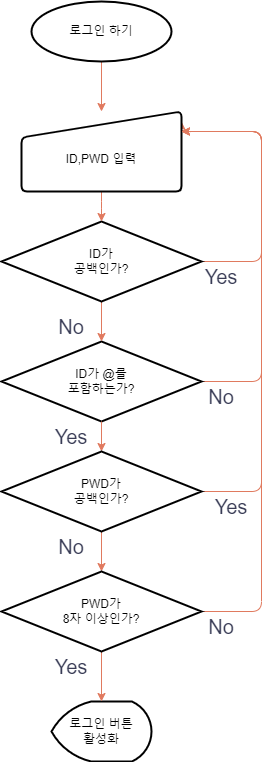

The diagram above was exported from draw.io. Its source (the exported page's mxGraphModel, read from the mxfile embedded in the PNG):
<mxGraphModel dx="1477" dy="947" grid="1" gridSize="10" guides="1" tooltips="1" connect="1" arrows="1" fold="1" page="1" pageScale="1" pageWidth="827" pageHeight="1169" math="0" shadow="0">
  <root>
    <mxCell id="WIyWlLk6GJQsqaUBKTNV-0" />
    <mxCell id="WIyWlLk6GJQsqaUBKTNV-1" parent="WIyWlLk6GJQsqaUBKTNV-0" />
    <mxCell id="7iyjV8L2iqNsLfosL6Kx-1" value="로그인 버튼&lt;br&gt;활성화" style="strokeWidth=2;html=1;shape=mxgraph.flowchart.display;whiteSpace=wrap;rounded=1;" vertex="1" parent="WIyWlLk6GJQsqaUBKTNV-1">
      <mxGeometry x="310" y="770" width="100" height="60" as="geometry" />
    </mxCell>
    <mxCell id="7iyjV8L2iqNsLfosL6Kx-53" style="edgeStyle=orthogonalEdgeStyle;orthogonalLoop=1;jettySize=auto;html=1;exitX=1;exitY=0.5;exitDx=0;exitDy=0;exitPerimeter=0;strokeColor=#E07A5F;fontSize=20;fontColor=#393C56;fillColor=#F2CC8F;rounded=1;" edge="1" parent="WIyWlLk6GJQsqaUBKTNV-1" source="7iyjV8L2iqNsLfosL6Kx-3">
      <mxGeometry relative="1" as="geometry">
        <mxPoint x="440" y="190" as="targetPoint" />
        <Array as="points">
          <mxPoint x="520" y="450" />
          <mxPoint x="520" y="200" />
          <mxPoint x="440" y="200" />
        </Array>
      </mxGeometry>
    </mxCell>
    <mxCell id="7iyjV8L2iqNsLfosL6Kx-3" value="ID가 @를&lt;br&gt;포함하는가?" style="strokeWidth=2;html=1;shape=mxgraph.flowchart.decision;whiteSpace=wrap;rounded=1;" vertex="1" parent="WIyWlLk6GJQsqaUBKTNV-1">
      <mxGeometry x="260" y="410" width="200" height="80" as="geometry" />
    </mxCell>
    <mxCell id="7iyjV8L2iqNsLfosL6Kx-10" style="edgeStyle=orthogonalEdgeStyle;orthogonalLoop=1;jettySize=auto;html=1;exitX=0.5;exitY=1;exitDx=0;exitDy=0;exitPerimeter=0;strokeColor=#E07A5F;fontColor=#393C56;fillColor=#F2CC8F;rounded=1;" edge="1" parent="WIyWlLk6GJQsqaUBKTNV-1" source="7iyjV8L2iqNsLfosL6Kx-4" target="7iyjV8L2iqNsLfosL6Kx-3">
      <mxGeometry relative="1" as="geometry">
        <mxPoint x="380" y="420" as="targetPoint" />
      </mxGeometry>
    </mxCell>
    <mxCell id="7iyjV8L2iqNsLfosL6Kx-52" style="edgeStyle=orthogonalEdgeStyle;orthogonalLoop=1;jettySize=auto;html=1;exitX=1;exitY=0.5;exitDx=0;exitDy=0;exitPerimeter=0;entryX=1;entryY=0.25;entryDx=0;entryDy=0;strokeColor=#E07A5F;fontSize=20;fontColor=#393C56;fillColor=#F2CC8F;rounded=1;" edge="1" parent="WIyWlLk6GJQsqaUBKTNV-1" source="7iyjV8L2iqNsLfosL6Kx-4" target="7iyjV8L2iqNsLfosL6Kx-28">
      <mxGeometry relative="1" as="geometry">
        <Array as="points">
          <mxPoint x="520" y="330" />
          <mxPoint x="520" y="200" />
        </Array>
      </mxGeometry>
    </mxCell>
    <mxCell id="7iyjV8L2iqNsLfosL6Kx-4" value="ID가 &lt;br&gt;공백인가?" style="strokeWidth=2;html=1;shape=mxgraph.flowchart.decision;whiteSpace=wrap;rounded=1;" vertex="1" parent="WIyWlLk6GJQsqaUBKTNV-1">
      <mxGeometry x="260" y="290" width="200" height="80" as="geometry" />
    </mxCell>
    <mxCell id="7iyjV8L2iqNsLfosL6Kx-39" value="" style="edgeStyle=orthogonalEdgeStyle;orthogonalLoop=1;jettySize=auto;html=1;strokeColor=#E07A5F;fontSize=20;fontColor=#393C56;fillColor=#F2CC8F;rounded=1;" edge="1" parent="WIyWlLk6GJQsqaUBKTNV-1" source="7iyjV8L2iqNsLfosL6Kx-27" target="7iyjV8L2iqNsLfosL6Kx-28">
      <mxGeometry relative="1" as="geometry" />
    </mxCell>
    <mxCell id="7iyjV8L2iqNsLfosL6Kx-27" value="로그인 하기" style="strokeWidth=2;html=1;shape=mxgraph.flowchart.start_1;whiteSpace=wrap;rounded=1;" vertex="1" parent="WIyWlLk6GJQsqaUBKTNV-1">
      <mxGeometry x="290" y="70" width="140" height="60" as="geometry" />
    </mxCell>
    <mxCell id="7iyjV8L2iqNsLfosL6Kx-36" style="edgeStyle=orthogonalEdgeStyle;orthogonalLoop=1;jettySize=auto;html=1;exitX=0.5;exitY=1;exitDx=0;exitDy=0;strokeColor=#E07A5F;fontSize=20;fontColor=#393C56;fillColor=#F2CC8F;rounded=1;" edge="1" parent="WIyWlLk6GJQsqaUBKTNV-1" source="7iyjV8L2iqNsLfosL6Kx-28" target="7iyjV8L2iqNsLfosL6Kx-4">
      <mxGeometry relative="1" as="geometry" />
    </mxCell>
    <mxCell id="7iyjV8L2iqNsLfosL6Kx-28" value="&lt;br&gt;ID,PWD 입력" style="html=1;strokeWidth=2;shape=manualInput;whiteSpace=wrap;rounded=1;size=26;arcSize=11;" vertex="1" parent="WIyWlLk6GJQsqaUBKTNV-1">
      <mxGeometry x="280" y="180" width="160" height="80" as="geometry" />
    </mxCell>
    <mxCell id="7iyjV8L2iqNsLfosL6Kx-48" style="edgeStyle=orthogonalEdgeStyle;orthogonalLoop=1;jettySize=auto;html=1;exitX=1;exitY=0;exitDx=0;exitDy=0;entryX=0.5;entryY=0;entryDx=0;entryDy=0;entryPerimeter=0;strokeColor=#E07A5F;fontSize=20;fontColor=#393C56;fillColor=#F2CC8F;rounded=1;" edge="1" parent="WIyWlLk6GJQsqaUBKTNV-1" source="7iyjV8L2iqNsLfosL6Kx-33" target="7iyjV8L2iqNsLfosL6Kx-46">
      <mxGeometry relative="1" as="geometry" />
    </mxCell>
    <mxCell id="7iyjV8L2iqNsLfosL6Kx-33" value="Yes" style="text;strokeColor=none;align=center;fillColor=none;html=1;verticalAlign=middle;whiteSpace=wrap;rounded=1;fontSize=20;fontColor=#393C56;" vertex="1" parent="WIyWlLk6GJQsqaUBKTNV-1">
      <mxGeometry x="300" y="490" width="60" height="30" as="geometry" />
    </mxCell>
    <mxCell id="7iyjV8L2iqNsLfosL6Kx-41" value="&lt;font style=&quot;font-size: 20px;&quot;&gt;No&lt;/font&gt;" style="text;strokeColor=none;align=center;fillColor=none;html=1;verticalAlign=middle;whiteSpace=wrap;rounded=1;fontColor=#393C56;" vertex="1" parent="WIyWlLk6GJQsqaUBKTNV-1">
      <mxGeometry x="300" y="380" width="60" height="30" as="geometry" />
    </mxCell>
    <mxCell id="7iyjV8L2iqNsLfosL6Kx-49" style="edgeStyle=orthogonalEdgeStyle;orthogonalLoop=1;jettySize=auto;html=1;exitX=0.5;exitY=1;exitDx=0;exitDy=0;exitPerimeter=0;strokeColor=#E07A5F;fontSize=20;fontColor=#393C56;fillColor=#F2CC8F;rounded=1;" edge="1" parent="WIyWlLk6GJQsqaUBKTNV-1" source="7iyjV8L2iqNsLfosL6Kx-46" target="7iyjV8L2iqNsLfosL6Kx-47">
      <mxGeometry relative="1" as="geometry" />
    </mxCell>
    <mxCell id="7iyjV8L2iqNsLfosL6Kx-54" style="edgeStyle=orthogonalEdgeStyle;orthogonalLoop=1;jettySize=auto;html=1;exitX=1;exitY=0.5;exitDx=0;exitDy=0;exitPerimeter=0;entryX=1;entryY=0.25;entryDx=0;entryDy=0;strokeColor=#E07A5F;fontSize=20;fontColor=#393C56;fillColor=#F2CC8F;rounded=1;" edge="1" parent="WIyWlLk6GJQsqaUBKTNV-1" source="7iyjV8L2iqNsLfosL6Kx-46" target="7iyjV8L2iqNsLfosL6Kx-28">
      <mxGeometry relative="1" as="geometry">
        <Array as="points">
          <mxPoint x="520" y="560" />
          <mxPoint x="520" y="200" />
        </Array>
      </mxGeometry>
    </mxCell>
    <mxCell id="7iyjV8L2iqNsLfosL6Kx-46" value="PWD가&lt;br&gt;공백인가?" style="strokeWidth=2;html=1;shape=mxgraph.flowchart.decision;whiteSpace=wrap;rounded=1;" vertex="1" parent="WIyWlLk6GJQsqaUBKTNV-1">
      <mxGeometry x="260" y="520" width="200" height="80" as="geometry" />
    </mxCell>
    <mxCell id="7iyjV8L2iqNsLfosL6Kx-50" style="edgeStyle=orthogonalEdgeStyle;orthogonalLoop=1;jettySize=auto;html=1;exitX=0.5;exitY=1;exitDx=0;exitDy=0;exitPerimeter=0;strokeColor=#E07A5F;fontSize=20;fontColor=#393C56;fillColor=#F2CC8F;rounded=1;" edge="1" parent="WIyWlLk6GJQsqaUBKTNV-1" source="7iyjV8L2iqNsLfosL6Kx-47" target="7iyjV8L2iqNsLfosL6Kx-1">
      <mxGeometry relative="1" as="geometry" />
    </mxCell>
    <mxCell id="7iyjV8L2iqNsLfosL6Kx-55" style="edgeStyle=orthogonalEdgeStyle;orthogonalLoop=1;jettySize=auto;html=1;exitX=1;exitY=0.5;exitDx=0;exitDy=0;exitPerimeter=0;entryX=1;entryY=0.25;entryDx=0;entryDy=0;strokeColor=#E07A5F;fontSize=20;fontColor=#393C56;fillColor=#F2CC8F;rounded=1;" edge="1" parent="WIyWlLk6GJQsqaUBKTNV-1" source="7iyjV8L2iqNsLfosL6Kx-47" target="7iyjV8L2iqNsLfosL6Kx-28">
      <mxGeometry relative="1" as="geometry">
        <Array as="points">
          <mxPoint x="520" y="680" />
          <mxPoint x="520" y="200" />
        </Array>
      </mxGeometry>
    </mxCell>
    <mxCell id="7iyjV8L2iqNsLfosL6Kx-47" value="PWD가&lt;br&gt;8자 이상인가?" style="strokeWidth=2;html=1;shape=mxgraph.flowchart.decision;whiteSpace=wrap;rounded=1;" vertex="1" parent="WIyWlLk6GJQsqaUBKTNV-1">
      <mxGeometry x="260" y="640" width="200" height="80" as="geometry" />
    </mxCell>
    <mxCell id="7iyjV8L2iqNsLfosL6Kx-56" value="Yes" style="text;strokeColor=none;align=center;fillColor=none;html=1;verticalAlign=middle;whiteSpace=wrap;rounded=1;fontSize=20;fontColor=#393C56;" vertex="1" parent="WIyWlLk6GJQsqaUBKTNV-1">
      <mxGeometry x="450" y="330" width="60" height="30" as="geometry" />
    </mxCell>
    <mxCell id="7iyjV8L2iqNsLfosL6Kx-58" value="Yes" style="text;strokeColor=none;align=center;fillColor=none;html=1;verticalAlign=middle;whiteSpace=wrap;rounded=1;fontSize=20;fontColor=#393C56;" vertex="1" parent="WIyWlLk6GJQsqaUBKTNV-1">
      <mxGeometry x="460" y="560" width="60" height="30" as="geometry" />
    </mxCell>
    <mxCell id="7iyjV8L2iqNsLfosL6Kx-59" value="No" style="text;strokeColor=none;align=center;fillColor=none;html=1;verticalAlign=middle;whiteSpace=wrap;rounded=1;fontSize=20;fontColor=#393C56;" vertex="1" parent="WIyWlLk6GJQsqaUBKTNV-1">
      <mxGeometry x="450" y="450" width="60" height="30" as="geometry" />
    </mxCell>
    <mxCell id="7iyjV8L2iqNsLfosL6Kx-60" value="No" style="text;strokeColor=none;align=center;fillColor=none;html=1;verticalAlign=middle;whiteSpace=wrap;rounded=1;fontSize=20;fontColor=#393C56;" vertex="1" parent="WIyWlLk6GJQsqaUBKTNV-1">
      <mxGeometry x="450" y="680" width="60" height="30" as="geometry" />
    </mxCell>
    <mxCell id="7iyjV8L2iqNsLfosL6Kx-62" value="No" style="text;strokeColor=none;align=center;fillColor=none;html=1;verticalAlign=middle;whiteSpace=wrap;rounded=1;fontSize=20;fontColor=#393C56;" vertex="1" parent="WIyWlLk6GJQsqaUBKTNV-1">
      <mxGeometry x="300" y="600" width="60" height="30" as="geometry" />
    </mxCell>
    <mxCell id="7iyjV8L2iqNsLfosL6Kx-63" value="Yes" style="text;strokeColor=none;align=center;fillColor=none;html=1;verticalAlign=middle;whiteSpace=wrap;rounded=1;fontSize=20;fontColor=#393C56;" vertex="1" parent="WIyWlLk6GJQsqaUBKTNV-1">
      <mxGeometry x="300" y="720" width="60" height="30" as="geometry" />
    </mxCell>
  </root>
</mxGraphModel>